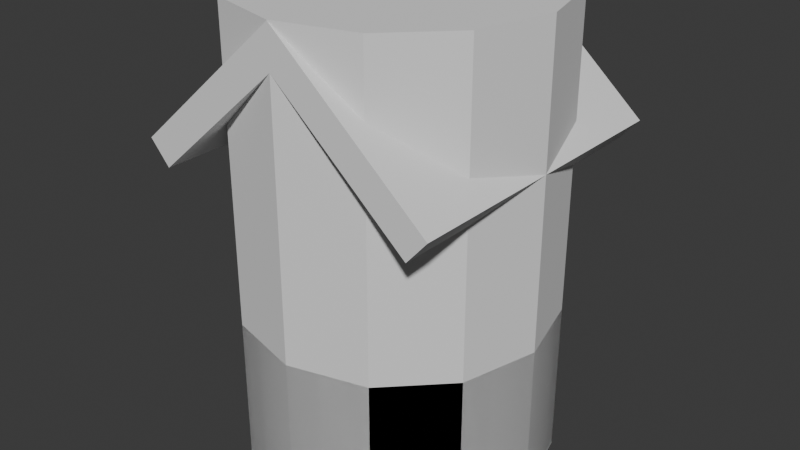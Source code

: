 # Source: well.blend  (saved by Blender 5.2.44; exported with 4.5.12 LTS)
import bpy
from mathutils import Matrix  # noqa: F401  (used for matrix-valued properties, if any)

bpy.ops.wm.read_factory_settings(use_empty=True)
scene = bpy.context.scene
scene.name = 'Scene'

# ---- collections
col_well = bpy.data.collections.new('Well'); scene.collection.children.link(col_well)

# ---- world
world_world = bpy.data.worlds.new('World'); scene.world = world_world
world_world.use_nodes = True; world_world.node_tree.nodes.clear()
_N = world_world.node_tree.nodes; _L = world_world.node_tree.links
n0 = _N.new('ShaderNodeOutputWorld'); n0.name = 'World Output'; n0.location = (200, 100)
n1 = _N.new('ShaderNodeBackground'); n1.name = 'Background'; n1.location = (-200, 100)
n1.inputs[0].default_value = (0.05088, 0.05088, 0.05088, 1.0)
_L.new(n1.outputs[0], n0.inputs[0])
n0.is_active_output = True
world_world.color = (0.05088, 0.05088, 0.05088)
world_world.sun_shadow_jitter_overblur = 0.0

# ---- meshes
me_cylinder = bpy.data.meshes.new('Cylinder')
me_cylinder.from_pydata([(0.0, 1.0, -0.5), (0.0, 1.0, 0.5), (0.5, 0.866, -0.5), (0.5, 0.866, 0.5), (0.866, 0.5, -0.5), (0.866, 0.5, 0.5), (1.0, 0.0, -0.5), (1.0, 0.0, 0.5), (0.866, -0.5, -0.5), (0.866, -0.5, 0.5), (0.5, -0.866, -0.5), (0.5, -0.866, 0.5), (0.0, -1.0, -0.5), (0.0, -1.0, 0.5), (-0.5, -0.866, -0.5), (-0.5, -0.866, 0.5), (-0.866, -0.5, -0.5), (-0.866, -0.5, 0.5), (-1.0, 0.0, -0.5), (-1.0, 0.0, 0.5), (-0.866, 0.5, -0.5), (-0.866, 0.5, 0.5), (-0.5, 0.866, -0.5), (-0.5, 0.866, 0.5), (-0.3487, 0.604, 0.5), (0.0, 0.6975, 0.5), (0.3487, 0.604, 0.5), (-0.6975, 0.0, 0.5), (-0.3487, -0.604, 0.5), (-0.604, -0.3487, 0.5), (0.3487, -0.604, 0.5), (0.6975, 0.0, 0.5), (0.604, -0.3487, 0.5), (-0.604, 0.3487, 0.5), (0.604, 0.3487, 0.5), (0.0, -0.6975, 0.5), (0.0, 0.6975, -0.5), (0.604, 0.3487, -0.5), (0.3487, 0.604, -0.5), (0.0, -0.6975, -0.5), (0.3487, -0.604, -0.5), (0.604, -0.3487, -0.5), (-0.604, -0.3487, -0.5), (-0.6975, 0.0, -0.5), (-0.604, 0.3487, -0.5), (-0.3487, -0.604, -0.5), (-0.3487, 0.604, -0.5), (0.6975, 0.0, -0.5)], [], [(0, 1, 3, 2), (2, 3, 5, 4), (4, 5, 7, 6), (6, 7, 9, 8), (8, 9, 11, 10), (10, 11, 13, 12), (12, 13, 15, 14), (14, 15, 17, 16), (16, 17, 19, 18), (18, 19, 21, 20), (21, 19, 17, 15, 13, 11, 9, 7, 5, 34, 31, 32, 30, 35, 28, 29, 27, 33), (34, 5, 3, 1, 23, 21, 33, 24, 25, 26), (20, 21, 23, 22), (22, 23, 1, 0), (45, 14, 16, 18, 20, 22, 46, 44, 43, 42), (22, 0, 2, 4, 6, 8, 10, 12, 14, 45, 39, 40, 41, 47, 37, 38, 36, 46), (38, 26, 25, 36), (37, 34, 26, 38), (31, 34, 37, 47), (32, 31, 47, 41), (30, 32, 41, 40), (35, 30, 40, 39), (28, 35, 39, 45), (29, 28, 45, 42), (43, 27, 29, 42), (44, 33, 27, 43), (46, 24, 33, 44), (36, 25, 24, 46)])
me_cylinder.polygons.foreach_set('use_smooth', [True] * 28)
_k = set([(0, 2), (0, 22), (1, 3), (1, 23), (2, 4), (3, 5), (4, 6), (5, 7), (6, 8), (7, 9), (8, 10), (9, 11), (10, 12), (11, 13), (12, 14), (13, 15), (14, 16), (15, 17), (16, 18), (17, 19), (18, 20), (19, 21), (20, 22), (21, 23), (24, 25), (24, 33), (25, 26), (26, 34), (27, 29), (27, 33), (28, 29), (28, 35), (30, 32), (30, 35), (31, 32), (31, 34), (36, 38), (36, 46), (37, 38), (37, 47), (39, 40), (39, 45), (40, 41), (41, 47), (42, 43), (42, 45), (43, 44), (44, 46)])
me_cylinder.attributes.new('sharp_edge', 'BOOLEAN', 'EDGE').data.foreach_set('value', [ (min(e.vertices), max(e.vertices)) in _k for e in me_cylinder.edges])
_uv = me_cylinder.uv_layers.new(name='UVMap')
_uv.uv.foreach_set('vector', [1.0, 0.5, 1.0, 1.0, 0.9167, 1.0, 0.9167, 0.5, 0.9167, 0.5, 0.9167, 1.0, 0.8333, 1.0, 0.8333, 0.5, 0.8333, 0.5, 0.8333, 1.0, 0.75, 1.0, 0.75, 0.5, 0.75, 0.5, 0.75, 1.0, 0.6667, 1.0, 0.6667, 0.5, 0.6667, 0.5, 0.6667, 1.0, 0.5833, 1.0, 0.5833, 0.5, 0.5833, 0.5, 0.5833, 1.0, 0.5, 1.0, 0.5, 0.5, 0.5, 0.5, 0.5, 1.0, 0.4167, 1.0, 0.4167, 0.5, 0.4167, 0.5, 0.4167, 1.0, 0.3333, 1.0, 0.3333, 0.5, 0.3333, 0.5, 0.3333, 1.0, 0.25, 1.0, 0.25, 0.5, 0.25, 0.5, 0.25, 1.0, 0.1667, 1.0, 0.1667, 0.5, 0.04215, 0.37, 0.01, 0.25, 0.04215, 0.13, 0.13, 0.04215, 0.25, 0.01, 0.37, 0.04215, 0.4578, 0.13, 0.49, 0.25, 0.4578, 0.37, 0.395, 0.3337, 0.4174, 0.25, 0.395, 0.1663, 0.3337, 0.105, 0.25, 0.0826, 0.1663, 0.105, 0.105, 0.1663, 0.0826, 0.25, 0.105, 0.3337, 0.395, 0.3337, 0.4578, 0.37, 0.37, 0.4578, 0.25, 0.49, 0.13, 0.4578, 0.04215, 0.37, 0.105, 0.3337, 0.1663, 0.395, 0.25, 0.4174, 0.3337, 0.395, 0.1667, 0.5, 0.1667, 1.0, 0.08333, 1.0, 0.08333, 0.5, 0.08333, 0.5, 0.08333, 1.0, 7.451e-08, 1.0, 7.451e-08, 0.5, 0.6663, 0.105, 0.63, 0.04215, 0.5422, 0.13, 0.51, 0.25, 0.5422, 0.37, 0.63, 0.4578, 0.6663, 0.395, 0.605, 0.3337, 0.5826, 0.25, 0.605, 0.1663, 0.63, 0.4578, 0.75, 0.49, 0.87, 0.4578, 0.9578, 0.37, 0.99, 0.25, 0.9578, 0.13, 0.87, 0.04215, 0.75, 0.01, 0.63, 0.04215, 0.6663, 0.105, 0.75, 0.0826, 0.8337, 0.105, 0.895, 0.1663, 0.9174, 0.25, 0.895, 0.3337, 0.8337, 0.395, 0.75, 0.4174, 0.6663, 0.395, 0.9167, 0.5658, 0.9167, 0.9342, 1.0, 0.9342, 1.0, 0.5658, 0.8333, 0.5658, 0.8333, 0.9342, 0.9167, 0.9342, 0.9167, 0.5658, 0.75, 0.9342, 0.8333, 0.9342, 0.8333, 0.5658, 0.75, 0.5658, 0.6667, 0.9342, 0.75, 0.9342, 0.75, 0.5658, 0.6667, 0.5658, 0.5833, 0.9342, 0.6667, 0.9342, 0.6667, 0.5658, 0.5833, 0.5658, 0.5, 0.9342, 0.5833, 0.9342, 0.5833, 0.5658, 0.5, 0.5658, 0.4167, 0.9342, 0.5, 0.9342, 0.5, 0.5658, 0.4167, 0.5658, 0.3333, 0.9342, 0.4167, 0.9342, 0.4167, 0.5658, 0.3333, 0.5658, 0.25, 0.5658, 0.25, 0.9342, 0.3333, 0.9342, 0.3333, 0.5658, 0.1667, 0.5658, 0.1667, 0.9342, 0.25, 0.9342, 0.25, 0.5658, 0.08333, 0.5658, 0.08333, 0.9342, 0.1667, 0.9342, 0.1667, 0.5658, 7.451e-08, 0.5658, 7.451e-08, 0.9342, 0.08333, 0.9342, 0.08333, 0.5658])
me_cylinder.materials.append(None)
me_cylinder.update()
me_plane = bpy.data.meshes.new('Plane')
me_plane.from_pydata([(-1.0, -1.0, 0.0), (1.0, -1.0, 0.0), (-1.0, 1.0, 0.0), (1.0, 1.0, 0.0), (0.0, -1.0, 0.8724), (0.0, 1.0, 0.8724)], [], [(4, 1, 3, 5), (0, 4, 5, 2)])
_uv = me_plane.uv_layers.new(name='UVMap')
_uv.uv.foreach_set('vector', [0.5, 0.0, 1.0, 0.0, 1.0, 1.0, 0.5, 1.0, 0.0, 0.0, 0.5, 0.0, 0.5, 1.0, 0.0, 1.0])
me_plane.update()
me_cylinder_002 = bpy.data.meshes.new('Cylinder.002')
me_cylinder_002.from_pydata([(0.0, 1.0, -1.5), (0.0, 1.0, 1.5), (0.5, 0.866, -1.5), (0.5, 0.866, 1.5), (0.866, 0.5, -1.5), (0.866, 0.5, 1.5), (1.0, 0.0, -1.5), (1.0, 0.0, 1.5), (0.866, -0.5, -1.5), (0.866, -0.5, 1.5), (0.5, -0.866, -1.5), (0.5, -0.866, 1.5), (0.0, -1.0, -1.5), (0.0, -1.0, 1.5), (-0.5, -0.866, -1.5), (-0.5, -0.866, 1.5), (-0.866, -0.5, -1.5), (-0.866, -0.5, 1.5), (-1.0, 0.0, -1.5), (-1.0, 0.0, 1.5), (-0.866, 0.5, -1.5), (-0.866, 0.5, 1.5), (-0.5, 0.866, -1.5), (-0.5, 0.866, 1.5)], [], [(0, 1, 3, 2), (2, 3, 5, 4), (4, 5, 7, 6), (6, 7, 9, 8), (8, 9, 11, 10), (10, 11, 13, 12), (12, 13, 15, 14), (14, 15, 17, 16), (16, 17, 19, 18), (18, 19, 21, 20), (3, 1, 23, 21, 19, 17, 15, 13, 11, 9, 7, 5), (20, 21, 23, 22), (22, 23, 1, 0), (0, 2, 4, 6, 8, 10, 12, 14, 16, 18, 20, 22)])
_uv = me_cylinder_002.uv_layers.new(name='UVMap')
_uv.uv.foreach_set('vector', [1.0, 0.5, 1.0, 1.0, 0.9167, 1.0, 0.9167, 0.5, 0.9167, 0.5, 0.9167, 1.0, 0.8333, 1.0, 0.8333, 0.5, 0.8333, 0.5, 0.8333, 1.0, 0.75, 1.0, 0.75, 0.5, 0.75, 0.5, 0.75, 1.0, 0.6667, 1.0, 0.6667, 0.5, 0.6667, 0.5, 0.6667, 1.0, 0.5833, 1.0, 0.5833, 0.5, 0.5833, 0.5, 0.5833, 1.0, 0.5, 1.0, 0.5, 0.5, 0.5, 0.5, 0.5, 1.0, 0.4167, 1.0, 0.4167, 0.5, 0.4167, 0.5, 0.4167, 1.0, 0.3333, 1.0, 0.3333, 0.5, 0.3333, 0.5, 0.3333, 1.0, 0.25, 1.0, 0.25, 0.5, 0.25, 0.5, 0.25, 1.0, 0.1667, 1.0, 0.1667, 0.5, 0.37, 0.4578, 0.25, 0.49, 0.13, 0.4578, 0.04215, 0.37, 0.01, 0.25, 0.04215, 0.13, 0.13, 0.04215, 0.25, 0.01, 0.37, 0.04215, 0.4578, 0.13, 0.49, 0.25, 0.4578, 0.37, 0.1667, 0.5, 0.1667, 1.0, 0.08333, 1.0, 0.08333, 0.5, 0.08333, 0.5, 0.08333, 1.0, 7.451e-08, 1.0, 7.451e-08, 0.5, 0.75, 0.49, 0.87, 0.4578, 0.9578, 0.37, 0.99, 0.25, 0.9578, 0.13, 0.87, 0.04215, 0.75, 0.01, 0.63, 0.04215, 0.5422, 0.13, 0.51, 0.25, 0.5422, 0.37, 0.63, 0.4578])
me_cylinder_002.update()

# ---- objects
ob_cylinder_col = bpy.data.objects.new('Cylinder_col', me_cylinder)
ob_plane = bpy.data.objects.new('Plane', me_plane)
ob_cylinder_colonly = bpy.data.objects.new('Cylinder_colonly', me_cylinder_002)

# ---- transforms, parenting, visibility, modifiers, constraints
ob_cylinder_col.location = (0.0, 0.0, 0.5)
ob_plane.location = (0.0, 0.0, 2.114)
_m = ob_plane.modifiers.new('Solidify', 'SOLIDIFY')
_m.thickness = 0.2
_m.use_even_offset = True
ob_cylinder_colonly.location = (0.0, 0.0, 1.49)

# ---- collection membership
col_well.objects.link(ob_cylinder_col)
col_well.objects.link(ob_plane)
col_well.objects.link(ob_cylinder_colonly)

# ---- scene / render settings (as saved in the file)
scene.frame_start = 1; scene.frame_end = 250; scene.frame_set(1)
scene.render.engine = 'BLENDER_EEVEE_NEXT'
scene.render.bake_bias = 0.0
scene.render.bake_samples = 0
scene.render.compositor_device = 'GPU'
scene.eevee.use_volume_custom_range = False
scene.eevee.fast_gi_thickness_near = 0.1
scene.eevee.fast_gi_thickness_far = 0.0
scene.eevee.ray_tracing_options.screen_trace_thickness = 0.1
bpy.context.view_layer.update()

# ---- added for rendering (the .blend has no active camera and no usable light): camera, sun
cam_auto = bpy.data.cameras.new('AutoCamera')
cam_auto.lens = 50.0
cam_auto.sensor_width = 36.0
cam_auto.clip_end = 1000.0
ob_auto_camera = bpy.data.objects.new('AutoCamera', cam_auto)
scene.collection.objects.link(ob_auto_camera)
ob_auto_camera.location = (3.8148, -4.57776, 4.54184)
ob_auto_camera.rotation_euler = (1.09748, -7.21219e-08, 0.694738)
scene.camera = ob_auto_camera
light_auto_sun = bpy.data.lights.new('AutoSun', 'SUN')
light_auto_sun.energy = 3.0
light_auto_sun.angle = 0.0523599
ob_auto_sun = bpy.data.objects.new('AutoSun', light_auto_sun)
scene.collection.objects.link(ob_auto_sun)
ob_auto_sun.rotation_euler = (0.872665, 0.174533, 0.523599)
bpy.context.view_layer.update()
